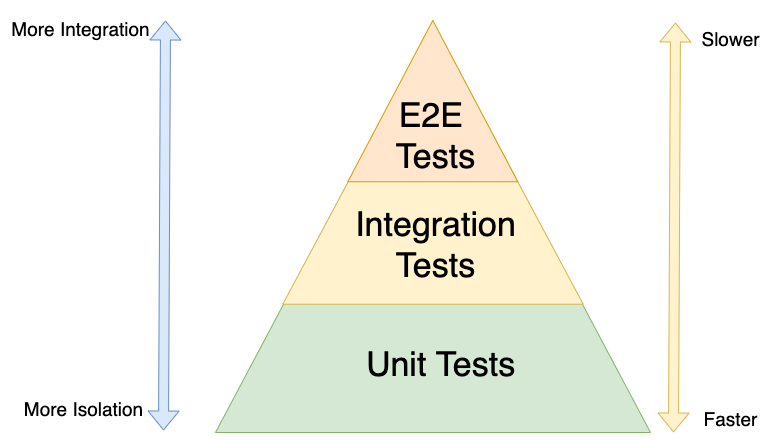

The diagram above was exported from draw.io. Its source (the exported page's mxGraphModel, read from the mxfile embedded in the PNG):
<mxGraphModel dx="1461" dy="690" grid="1" gridSize="10" guides="1" tooltips="1" connect="1" arrows="1" fold="1" page="1" pageScale="1" pageWidth="850" pageHeight="1100" math="0" shadow="0">
  <root>
    <mxCell id="0" />
    <mxCell id="1" parent="0" />
    <mxCell id="3" value="" style="triangle;whiteSpace=wrap;html=1;rotation=-90;fillColor=#d5e8d4;strokeColor=#82b366;" vertex="1" parent="1">
      <mxGeometry x="227.5" y="9.5" width="410" height="435" as="geometry" />
    </mxCell>
    <mxCell id="8" value="" style="triangle;whiteSpace=wrap;html=1;rotation=-90;fillColor=#fff2cc;strokeColor=#d6b656;" vertex="1" parent="1">
      <mxGeometry x="292" y="13" width="281" height="300.48" as="geometry" />
    </mxCell>
    <mxCell id="9" value="" style="triangle;whiteSpace=wrap;html=1;rotation=-90;fillColor=#ffe6cc;strokeColor=#d79b00;" vertex="1" parent="1">
      <mxGeometry x="351.65" y="15.58" width="161.31" height="170" as="geometry" />
    </mxCell>
    <mxCell id="10" value="Unit Tests" style="text;html=1;align=center;verticalAlign=middle;resizable=0;points=[];autosize=1;strokeColor=none;fillColor=none;fontSize=34;" vertex="1" parent="1">
      <mxGeometry x="355" y="340" width="170" height="50" as="geometry" />
    </mxCell>
    <mxCell id="11" value="Integration&lt;br&gt;Tests" style="text;html=1;align=center;verticalAlign=middle;resizable=0;points=[];autosize=1;strokeColor=none;fillColor=none;fontSize=34;" vertex="1" parent="1">
      <mxGeometry x="345" y="195" width="180" height="100" as="geometry" />
    </mxCell>
    <mxCell id="12" value="E2E &lt;br&gt;Tests" style="text;html=1;align=center;verticalAlign=middle;resizable=0;points=[];autosize=1;strokeColor=none;fillColor=none;fontSize=34;" vertex="1" parent="1">
      <mxGeometry x="385" y="85.58000000000001" width="100" height="100" as="geometry" />
    </mxCell>
    <mxCell id="13" value="" style="shape=flexArrow;endArrow=classic;startArrow=classic;html=1;rounded=0;fontSize=34;startSize=6;fillColor=#dae8fc;strokeColor=#6c8ebf;" edge="1" parent="1">
      <mxGeometry width="100" height="100" relative="1" as="geometry">
        <mxPoint x="163" y="430" as="sourcePoint" />
        <mxPoint x="165" y="20" as="targetPoint" />
      </mxGeometry>
    </mxCell>
    <mxCell id="14" value="" style="shape=flexArrow;endArrow=classic;startArrow=classic;html=1;rounded=0;fontSize=34;startSize=6;fillColor=#fff2cc;strokeColor=#d6b656;" edge="1" parent="1">
      <mxGeometry width="100" height="100" relative="1" as="geometry">
        <mxPoint x="673" y="432" as="sourcePoint" />
        <mxPoint x="675" y="22" as="targetPoint" />
      </mxGeometry>
    </mxCell>
    <mxCell id="15" value="&lt;font style=&quot;font-size: 19px;&quot;&gt;More Isolation&lt;/font&gt;" style="text;html=1;align=center;verticalAlign=middle;resizable=0;points=[];autosize=1;strokeColor=none;fillColor=none;fontSize=34;" vertex="1" parent="1">
      <mxGeometry x="13" y="380" width="140" height="50" as="geometry" />
    </mxCell>
    <mxCell id="16" value="&lt;font style=&quot;font-size: 19px;&quot;&gt;More Integration&lt;/font&gt;" style="text;html=1;align=center;verticalAlign=middle;resizable=0;points=[];autosize=1;strokeColor=none;fillColor=none;fontSize=34;" vertex="1" parent="1">
      <mxGeometry y="-1.4210854715202004e-14" width="160" height="50" as="geometry" />
    </mxCell>
    <mxCell id="17" value="&lt;font style=&quot;font-size: 19px;&quot;&gt;Faster&lt;/font&gt;" style="text;html=1;align=center;verticalAlign=middle;resizable=0;points=[];autosize=1;strokeColor=none;fillColor=none;fontSize=34;labelBackgroundColor=default;" vertex="1" parent="1">
      <mxGeometry x="690" y="390" width="80" height="50" as="geometry" />
    </mxCell>
    <mxCell id="18" value="&lt;font style=&quot;font-size: 19px;&quot;&gt;Slower&lt;/font&gt;" style="text;html=1;align=center;verticalAlign=middle;resizable=0;points=[];autosize=1;strokeColor=none;fillColor=none;fontSize=34;" vertex="1" parent="1">
      <mxGeometry x="690" y="9.5" width="80" height="50" as="geometry" />
    </mxCell>
  </root>
</mxGraphModel>